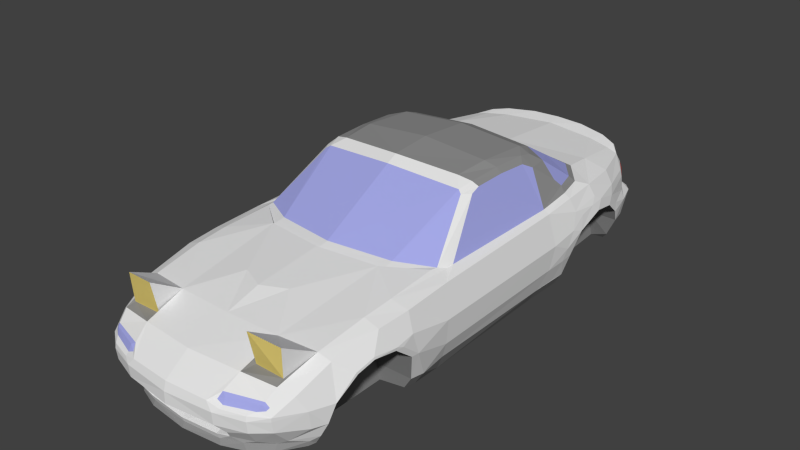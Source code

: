 # Source: miata.blend  (saved by Blender 2.79.0; exported with 4.5.12 LTS)
import bpy
from mathutils import Matrix  # noqa: F401  (used for matrix-valued properties, if any)

bpy.ops.wm.read_factory_settings(use_empty=True)
scene = bpy.context.scene
scene.name = 'Scene'

# ---- collections
col_collection_1 = bpy.data.collections.new('Collection 1'); scene.collection.children.link(col_collection_1)
col_collection_10 = bpy.data.collections.new('Collection 10'); scene.collection.children.link(col_collection_10)

# ---- materials (node trees are filled in below, after node groups)
mat_base_001 = bpy.data.materials.new('base.001')
mat_base_001.alpha_threshold = 0.0
mat_base_001.roughness = 0.5
mat_glass = bpy.data.materials.new('glass')
mat_glass.alpha_threshold = 0.0
mat_glass.roughness = 0.5
mat_red = bpy.data.materials.new('red')
mat_red.alpha_threshold = 0.0
mat_red.roughness = 0.5
mat_yelllow = bpy.data.materials.new('yelllow')
mat_yelllow.alpha_threshold = 0.0
mat_yelllow.roughness = 0.5
mat_grey_001 = bpy.data.materials.new('grey.001')
mat_grey_001.alpha_threshold = 0.0
mat_grey_001.roughness = 0.5

# ---- material node trees
mat_base_001.use_nodes = True; mat_base_001.node_tree.nodes.clear()
_N = mat_base_001.node_tree.nodes; _L = mat_base_001.node_tree.links
n0 = _N.new('ShaderNodeOutputMaterial'); n0.name = 'Material Output'; n0.location = (300, 300)
n1 = _N.new('ShaderNodeBsdfDiffuse'); n1.name = 'Diffuse BSDF'; n1.location = (10, 300)
_L.new(n1.outputs[0], n0.inputs[0])
n0.is_active_output = True
mat_glass.use_nodes = True; mat_glass.node_tree.nodes.clear()
_N = mat_glass.node_tree.nodes; _L = mat_glass.node_tree.links
n0 = _N.new('ShaderNodeOutputMaterial'); n0.name = 'Material Output'; n0.location = (300, 300)
n1 = _N.new('ShaderNodeBsdfDiffuse'); n1.name = 'Diffuse BSDF'; n1.location = (10, 300)
n1.inputs[0].default_value = (0.3735, 0.3944, 0.8, 1.0)
_L.new(n1.outputs[0], n0.inputs[0])
n0.is_active_output = True
mat_red.use_nodes = True; mat_red.node_tree.nodes.clear()
_N = mat_red.node_tree.nodes; _L = mat_red.node_tree.links
n0 = _N.new('ShaderNodeOutputMaterial'); n0.name = 'Material Output'; n0.location = (300, 300)
n1 = _N.new('ShaderNodeBsdfDiffuse'); n1.name = 'Diffuse BSDF'; n1.location = (10, 300)
n1.inputs[0].default_value = (0.8, 0.0621, 0.05222, 1.0)
_L.new(n1.outputs[0], n0.inputs[0])
n0.is_active_output = True
mat_yelllow.use_nodes = True; mat_yelllow.node_tree.nodes.clear()
_N = mat_yelllow.node_tree.nodes; _L = mat_yelllow.node_tree.links
n0 = _N.new('ShaderNodeOutputMaterial'); n0.name = 'Material Output'; n0.location = (300, 300)
n1 = _N.new('ShaderNodeBsdfDiffuse'); n1.name = 'Diffuse BSDF'; n1.location = (10, 300)
n1.inputs[0].default_value = (0.8, 0.6412, 0.1871, 1.0)
_L.new(n1.outputs[0], n0.inputs[0])
n0.is_active_output = True
mat_grey_001.use_nodes = True; mat_grey_001.node_tree.nodes.clear()
_N = mat_grey_001.node_tree.nodes; _L = mat_grey_001.node_tree.links
n0 = _N.new('ShaderNodeOutputMaterial'); n0.name = 'Material Output'; n0.location = (300, 300)
n1 = _N.new('ShaderNodeBsdfDiffuse'); n1.name = 'Diffuse BSDF'; n1.location = (10, 300)
n1.inputs[0].default_value = (0.281, 0.281, 0.281, 1.0)
_L.new(n1.outputs[0], n0.inputs[0])
n0.is_active_output = True

# ---- world
world_world = bpy.data.worlds.new('World'); scene.world = world_world
world_world.color = (0.05088, 0.05088, 0.05088)
world_world.use_sun_shadow = False
world_world.sun_shadow_jitter_overblur = 0.0
world_world.cycles.sampling_method = 'NONE'
world_world.cycles.sample_map_resolution = 256

# ---- meshes
me_cube = bpy.data.meshes.new('Cube')
me_cube.from_pydata([(0.7029, -0.3702, 0.2401), (0.7754, 0.8041, -0.2897), (0.777, -0.4956, -0.278), (0.7757, -0.4669, 0.2121), (0.7699, 0.513, -0.2864), (0.7313, 0.6015, 0.2576), (0.7313, -0.4847, -0.381), (0.7181, 0.4997, -0.3763), (0.5834, 0.08559, 0.5624), (0.5892, 0.01446, 0.5419), (0.8293, 0.6169, 0.01872), (0.8175, 0.5753, -0.146), (0.8341, -0.5198, 0.009391), (0.8224, -0.5201, -0.1566), (0.587, 0.5454, 0.5512), (0.613, 0.6262, 0.5087), (0.7248, 0.7986, -0.3767), (0.8158, 0.8316, -0.1401), (0.8381, 0.9202, 0.01497), (0.8288, 1.143, 0.07948), (0.8071, 1.328, 0.04028), (0.7777, 1.488, -0.1458), (0.6994, 1.523, -0.2989), (0.766, 0.6121, 0.2303), (0.7915, 1.136, 0.1761), (0.8049, 0.881, 0.1581), (0.7249, 0.8523, 0.2803), (0.6963, 0.8547, 0.3251), (0.5919, 0.7716, 0.5057), (0.4668, 0.7757, 0.5686), (0.4687, 0.6813, 0.6018), (0.4687, 0.2985, 0.6303), (0.5814, 0.3223, 0.5637), (0.4533, 0.04855, 0.6145), (0.5477, -0.04556, 0.548), (0.6763, -0.8409, 0.2397), (0.7613, 0.8659, 0.2463), (0.7463, 1.126, 0.2536), (0.5639, 1.18, 0.3195), (0.6944, 1.027, 0.296), (0.6559, 1.009, 0.3281), (0.5461, 1.139, 0.3427), (0.711, 1.409, 0.249), (0.5437, 1.402, 0.2923), (0.5277, 1.741, 0.2581), (0.6116, 1.723, 0.2402), (0.7613, 1.418, 0.1528), (0.7028, 1.684, -0.004501), (0.6835, 1.673, 0.1507), (0.6729, -0.4259, 0.2558), (0.4414, -0.5568, 0.2731), (0.446, -0.6389, 0.2578), (0.665, -0.4738, 0.258), (0.5149, 0.9323, 0.4686), (0.3626, 1.774, 0.2759), (0.6242, 1.812, -0.003371), (0.5013, 1.874, -0.003579), (0.4237, 1.977, -0.06999), (0.4089, 1.96, -0.1909), (0.4286, 1.85, -0.2802), (0.5009, 1.904, -0.2177), (0.652, 1.83, -0.1902), (0.568, 1.784, -0.277), (0.6704, 1.85, -0.06891), (0.7028, 1.696, -0.1998), (0.7378, 1.663, -0.05671), (0.6707, 0.8017, 0.3801), (0.7893, -0.6861, -0.2882), (0.7745, -0.7832, -0.2834), (0.8327, -0.8485, -0.07418), (0.8378, -0.9904, 0.04082), (0.8208, -1.282, 0.03528), (0.7898, -1.42, -0.0885), (0.8409, -0.7983, -0.07237), (0.8426, -0.9339, 0.0391), (0.8308, -0.8374, 0.07164), (0.7817, -0.8176, 0.195), (0.6509, -1.404, 0.1654), (0.7316, -1.389, 0.1304), (0.4254, -0.6637, 0.2797), (0.0, -0.7265, 0.29), (0.3869, -1.434, 0.1729), (0.3796, -1.707, 0.08426), (0.6129, -1.671, 0.06985), (0.6914, -1.623, 0.01723), (0.7378, -1.576, -0.07978), (0.6704, -1.06, 0.2216), (0.7683, -1.053, 0.1829), (0.7096, -0.7656, -0.3809), (0.7276, -0.6895, -0.3821), (0.6154, 1.806, 0.04067), (0.6697, 1.733, 0.0563), (0.6703, 1.71, 0.1231), (0.6299, 1.75, 0.1778), (0.5226, 1.803, 0.2329), (0.5157, 1.829, 0.1884), (0.5034, 1.87, 0.04182), (0.3874, 1.901, 0.05113), (0.3427, 1.896, 0.1312), (0.3667, 1.879, 0.1727), (0.3349, 1.872, 0.2384), (0.1984, 1.894, 0.1758), (0.2004, 1.893, 0.2419), (0.1993, 1.927, 0.0862), (0.1928, 1.934, -0.005359), (0.181, 1.881, 0.0115), (0.1926, 1.878, 0.03008), (0.1922, 1.852, 0.1747), (0.07032, 1.904, 0.2171), (0.08197, 1.903, 0.2431), (0.208, 1.913, 0.2974), (0.2065, 1.902, 0.3057), (0.4177, 1.87, 0.2804), (0.4151, 1.861, 0.2883), (0.5347, 1.817, 0.2617), (0.53, 1.809, 0.269), (0.6105, -1.624, 0.2831), (0.3897, -1.653, 0.3087), (0.6019, -1.613, 0.08734), (0.3945, -1.607, 0.08536), (0.6197, -1.735, -0.01998), (0.6404, -1.75, -0.09403), (0.5364, -1.83, -0.09629), (0.3433, -1.893, -0.09004), (0.2968, -1.882, -0.03927), (0.341, -1.886, -0.1751), (0.3968, -1.846, -0.2198), (0.3697, -1.805, -0.2828), (0.2714, -1.793, -0.3514), (0.2648, -1.808, -0.3132), (0.5349, -1.821, -0.1747), (0.4957, -1.736, -0.2973), (0.6397, -1.736, -0.1716), (0.6243, -1.625, -0.2944), (0.2803, -1.803, -0.3889), (0.4303, -1.749, -0.3851), (0.4086, -1.747, -0.3419), (0.5585, -1.642, -0.3353), (0.6751, -1.516, -0.3364), (0.7205, -1.476, -0.3024), (0.7684, -1.464, -0.2069), (0.7313, -1.555, -0.2054), (0.5524, -1.665, -0.3834), (0.6662, -1.518, -0.3708), (0.6911, -1.484, -0.3569), (0.274, -1.768, -0.4121), (0.4332, -1.708, -0.4102), (0.5479, -1.625, -0.4094), (0.6364, -1.502, -0.3947), (0.2559, -1.718, -0.2856), (0.3265, -1.869, -0.1866), (0.3816, -1.837, -0.2199), (0.362, -1.803, -0.2733), (0.5941, -1.741, 0.00785), (0.3567, -1.815, 0.009213), (0.2967, -1.718, -0.1886), (0.3576, -1.718, -0.2117), (0.3494, -1.718, -0.2559), (0.3438, -1.846, -0.02918), (0.3866, -1.848, -0.04692), (0.5674, -1.782, -0.04398), (0.609, -1.752, -0.03732), (0.6422, -1.75, -0.06707), (0.5333, -1.824, -0.06333), (0.3844, -1.871, -0.06183), (0.5882, -1.757, -0.006945), (0.3848, -1.826, -0.006347), (0.8053, 1.203, 0.1361), (0.7869, 1.384, 0.09013), (0.8138, 1.082, 0.1345), (0.8192, 0.9508, 0.1136), (0.83, 0.8312, 0.04757), (0.8329, 0.7664, -0.05828), (0.819, 0.7346, -0.145), (0.7748, 0.6976, -0.2801), (0.7742, 1.483, -0.005335), (0.6976, 1.671, 0.1038), (0.7791, 1.505, -0.05697), (0.792, 1.445, -0.05688), (0.4491, 1.894, -0.2397), (0.5403, 1.875, -0.2275), (0.8401, -0.9808, 0.05941), (0.8272, -1.159, 0.0822), (0.8303, -1.158, 0.06694), (0.818, -1.292, 0.0488), (0.6168, 1.909, -0.06937), (0.6003, 1.891, -0.1895), (0.4109, 1.865, 0.1847), (0.6203, 1.803, 0.111), (0.4658, 1.884, 0.117), (0.6493, 1.569, -0.3575), (0.5678, 1.738, -0.3394), (0.4226, 1.825, -0.3378), (0.4202, 1.557, -0.36), (0.5578, 1.557, -0.3599), (0.4925, 1.622, -0.2401), (0.5578, 0.8018, -0.4109), (0.5178, -0.7601, -0.4142), (0.5578, 0.8316, -0.1401), (0.5578, 0.9202, 0.01497), (0.5578, 1.143, 0.07948), (0.5578, 1.328, 0.04028), (0.5578, 1.488, -0.1458), (0.5578, 1.445, -0.05688), (0.5178, -0.7832, -0.2834), (0.5178, -0.8485, -0.07418), (0.5178, -0.9904, 0.04082), (0.5178, -1.282, 0.03528), (0.5178, -1.42, -0.0885), (0.5178, -1.476, -0.3024), (0.5178, -1.464, -0.2069), (0.5178, -1.158, 0.06694), (0.5178, -1.479, -0.4141), (0.7108, -0.3245, 0.2472), (0.5207, -0.03064, 0.5666), (0.5444, 0.06955, 0.5919), (0.5468, 0.3178, 0.6004), (0.5501, 0.5816, 0.5885), (0.5499, 0.6776, 0.5691), (0.1715, -1.125, 0.2406), (-0.7029, -0.3702, 0.2401), (0.0, 0.7922, -0.4109), (-0.7754, 0.8041, -0.2897), (-0.777, -0.4956, -0.278), (-0.7757, -0.4669, 0.2121), (-0.7699, 0.513, -0.2864), (-0.7313, 0.6015, 0.2576), (-0.7313, -0.4847, -0.381), (-0.7181, 0.4997, -0.3763), (-0.5834, 0.08559, 0.5624), (-0.5892, 0.01446, 0.5419), (-0.8293, 0.6169, 0.01872), (-0.8175, 0.5753, -0.146), (-0.8341, -0.5198, 0.009391), (-0.8224, -0.5201, -0.1566), (-0.587, 0.5454, 0.5512), (-0.613, 0.6262, 0.5087), (-0.7248, 0.7986, -0.3767), (-0.8158, 0.8316, -0.1401), (-0.8381, 0.9202, 0.01497), (-0.8288, 1.143, 0.07948), (-0.8071, 1.328, 0.04028), (-0.7777, 1.488, -0.1458), (-0.6994, 1.523, -0.2989), (-0.766, 0.6121, 0.2303), (-0.7915, 1.136, 0.1761), (-0.8049, 0.881, 0.1581), (-0.7249, 0.8523, 0.2803), (-0.6963, 0.8547, 0.3251), (-0.5919, 0.7716, 0.5057), (-0.4668, 0.7757, 0.5686), (-0.4687, 0.6813, 0.6018), (0.0, 0.6855, 0.6377), (-0.4687, 0.2985, 0.6303), (0.0, 0.3027, 0.6661), (-0.5814, 0.3223, 0.5637), (-0.4533, 0.04855, 0.6145), (0.0, 0.00751, 0.6421), (-0.5477, -0.04556, 0.548), (0.0, -0.07225, 0.6025), (-0.6763, -0.8409, 0.2397), (-0.7613, 0.8659, 0.2463), (-0.7463, 1.126, 0.2536), (-0.5639, 1.18, 0.3195), (-0.6944, 1.027, 0.296), (-0.6559, 1.009, 0.3281), (-0.5461, 1.139, 0.3427), (-0.711, 1.409, 0.249), (-0.5437, 1.402, 0.2923), (-0.5277, 1.741, 0.2581), (-0.6116, 1.723, 0.2402), (-0.7613, 1.418, 0.1528), (-0.7028, 1.684, -0.004501), (-0.6835, 1.673, 0.1507), (-0.6729, -0.4259, 0.2558), (-0.4414, -0.5568, 0.2731), (0.0, -0.631, 0.2872), (0.0, -0.7069, 0.2715), (-0.446, -0.6389, 0.2578), (-0.665, -0.4738, 0.258), (-0.5149, 0.9323, 0.4686), (0.0, 0.8023, 0.5929), (0.0, 1.233, 0.3536), (-0.3626, 1.774, 0.2759), (0.0, 1.806, 0.2932), (-0.6242, 1.812, -0.003371), (-0.5013, 1.874, -0.003579), (0.0, 1.94, -0.009393), (-0.4237, 1.977, -0.06999), (0.0, 2.018, -0.05935), (0.0, 2.001, -0.1939), (0.0, 1.916, -0.2859), (-0.4089, 1.96, -0.1909), (-0.4286, 1.85, -0.2802), (-0.5009, 1.904, -0.2177), (-0.652, 1.83, -0.1902), (-0.568, 1.784, -0.277), (-0.6704, 1.85, -0.06891), (-0.7028, 1.696, -0.1998), (-0.7378, 1.663, -0.05671), (-0.6707, 0.8017, 0.3801), (-0.7893, -0.6861, -0.2882), (-0.7745, -0.7832, -0.2834), (-0.8327, -0.8485, -0.07418), (-0.8378, -0.9904, 0.04082), (-0.8208, -1.282, 0.03528), (-0.7898, -1.42, -0.0885), (-0.8409, -0.7983, -0.07237), (-0.8426, -0.9339, 0.0391), (-0.8308, -0.8374, 0.07164), (-0.7817, -0.8176, 0.195), (-0.6509, -1.404, 0.1654), (-0.7316, -1.389, 0.1304), (-0.4254, -0.6637, 0.2797), (0.0, -1.736, 0.0841), (-0.3869, -1.434, 0.1729), (-0.3796, -1.707, 0.08426), (-0.6129, -1.671, 0.06985), (-0.6914, -1.623, 0.01723), (-0.7378, -1.576, -0.07978), (-0.6704, -1.06, 0.2216), (-0.7683, -1.053, 0.1829), (0.0, -1.444, 0.1714), (-0.7096, -0.7656, -0.3809), (-0.7276, -0.6895, -0.3821), (-0.6154, 1.806, 0.04067), (-0.6697, 1.733, 0.0563), (-0.6703, 1.71, 0.1231), (-0.6299, 1.75, 0.1778), (-0.5226, 1.803, 0.2329), (-0.5157, 1.829, 0.1884), (-0.5034, 1.87, 0.04182), (-0.3874, 1.901, 0.05113), (-0.3427, 1.896, 0.1312), (-0.3667, 1.879, 0.1727), (-0.3349, 1.872, 0.2384), (-0.1984, 1.894, 0.1758), (-0.2004, 1.893, 0.2419), (-0.1993, 1.927, 0.0862), (-0.1928, 1.934, -0.005359), (-0.181, 1.881, 0.0115), (0.0, 1.881, 0.007372), (-0.1926, 1.878, 0.03008), (-0.1922, 1.852, 0.1747), (0.0, 1.852, 0.1747), (0.0, 1.902, 0.1767), (0.0, 1.906, 0.2178), (-0.07032, 1.904, 0.2171), (-0.08197, 1.903, 0.2431), (0.0, 1.905, 0.2444), (0.0, 1.923, 0.301), (0.0, 1.911, 0.3098), (-0.208, 1.913, 0.2974), (-0.2065, 1.902, 0.3057), (0.0, 1.268, 0.3341), (-0.4177, 1.87, 0.2804), (-0.4151, 1.861, 0.2883), (-0.5347, 1.817, 0.2617), (-0.53, 1.809, 0.269), (-0.6105, -1.624, 0.2831), (-0.3897, -1.653, 0.3087), (-0.6019, -1.613, 0.08734), (-0.3945, -1.607, 0.08536), (-0.6197, -1.735, -0.01998), (-0.6404, -1.75, -0.09403), (-0.5364, -1.83, -0.09629), (-0.3433, -1.893, -0.09004), (0.0, -1.923, -0.09815), (0.0, -1.905, -0.03748), (-0.2968, -1.882, -0.03927), (0.0, -1.924, -0.1766), (-0.341, -1.886, -0.1751), (-0.3968, -1.846, -0.2198), (-0.3697, -1.805, -0.2828), (-0.2714, -1.793, -0.3514), (0.0, -1.826, -0.323), (-0.2648, -1.808, -0.3132), (-0.5349, -1.821, -0.1747), (-0.4957, -1.736, -0.2973), (-0.6397, -1.736, -0.1716), (-0.6243, -1.625, -0.2944), (0.0, -1.813, -0.357), (0.0, -1.829, -0.3937), (-0.2803, -1.803, -0.3889), (-0.4303, -1.749, -0.3851), (-0.4086, -1.747, -0.3419), (-0.5585, -1.642, -0.3353), (-0.6751, -1.516, -0.3364), (-0.7205, -1.476, -0.3024), (-0.7684, -1.464, -0.2069), (-0.7313, -1.555, -0.2054), (-0.5524, -1.665, -0.3834), (-0.6662, -1.518, -0.3708), (-0.6911, -1.484, -0.3569), (0.0, -1.793, -0.4156), (-0.274, -1.768, -0.4121), (-0.4332, -1.708, -0.4102), (-0.5479, -1.625, -0.4094), (-0.6364, -1.502, -0.3947), (0.0, -1.719, -0.2958), (-0.2559, -1.718, -0.2856), (0.0, -1.905, -0.1904), (-0.3265, -1.869, -0.1866), (-0.3816, -1.837, -0.2199), (-0.362, -1.803, -0.2733), (-0.5941, -1.741, 0.00785), (-0.3567, -1.815, 0.009213), (0.0, -1.719, -0.1938), (-0.2967, -1.718, -0.1886), (-0.3576, -1.718, -0.2117), (-0.3494, -1.718, -0.2559), (-0.3438, -1.846, -0.02918), (-0.3866, -1.848, -0.04692), (-0.5674, -1.782, -0.04398), (-0.609, -1.752, -0.03732), (-0.6422, -1.75, -0.06707), (-0.5333, -1.824, -0.06333), (-0.3844, -1.871, -0.06183), (-0.5882, -1.757, -0.006945), (-0.3848, -1.826, -0.006347), (-0.8053, 1.203, 0.1361), (-0.7869, 1.384, 0.09013), (-0.8138, 1.082, 0.1345), (-0.8192, 0.9508, 0.1136), (-0.83, 0.8312, 0.04757), (-0.8329, 0.7664, -0.05828), (-0.819, 0.7346, -0.145), (-0.7748, 0.6976, -0.2801), (-0.7742, 1.483, -0.005335), (-0.6976, 1.671, 0.1038), (-0.7791, 1.505, -0.05697), (-0.792, 1.445, -0.05688), (-0.4491, 1.894, -0.2397), (-0.5403, 1.875, -0.2275), (-0.8401, -0.9808, 0.05941), (-0.8272, -1.159, 0.0822), (-0.8303, -1.158, 0.06694), (-0.818, -1.292, 0.0488), (-0.6168, 1.909, -0.06937), (-0.6003, 1.891, -0.1895), (-0.4109, 1.865, 0.1847), (-0.6203, 1.803, 0.111), (-0.4658, 1.884, 0.117), (-0.6493, 1.569, -0.3575), (-0.5678, 1.738, -0.3394), (-0.4226, 1.825, -0.3378), (0.0, 1.87, -0.3437), (-0.4202, 1.557, -0.36), (0.0, 1.557, -0.36), (-0.5578, 1.557, -0.3599), (-0.4925, 1.622, -0.2401), (-0.5578, 0.8018, -0.4109), (-0.5178, -0.7601, -0.4142), (0.0, -0.7601, -0.4142), (-0.5578, 0.8316, -0.1401), (-0.5578, 0.9202, 0.01497), (-0.5578, 1.143, 0.07948), (-0.5578, 1.328, 0.04028), (-0.5578, 1.488, -0.1458), (-0.5578, 1.445, -0.05688), (-0.5178, -0.7832, -0.2834), (-0.5178, -0.8485, -0.07418), (-0.5178, -0.9904, 0.04082), (-0.5178, -1.282, 0.03528), (-0.5178, -1.42, -0.0885), (-0.5178, -1.476, -0.3024), (-0.5178, -1.464, -0.2069), (-0.5178, -1.158, 0.06694), (-0.5178, -1.479, -0.4141), (0.0, -1.571, -0.4141), (-0.7108, -0.3245, 0.2472), (-0.5207, -0.03064, 0.5666), (-0.5444, 0.06955, 0.5919), (-0.5468, 0.3178, 0.6004), (-0.5501, 0.5816, 0.5885), (-0.5499, 0.6776, 0.5691), (-0.1715, -1.125, 0.2406), (0.0, -1.204, 0.2394)], [], [(32, 5, 14), (174, 4, 1), (11, 13, 2, 4), (31, 254, 257, 33), (6, 7, 4, 2), (5, 15, 14), (197, 196, 7, 6), (10, 12, 13, 11), (4, 7, 16, 1), (9, 5, 8), (43, 54, 354), (23, 5, 3), (169, 170, 18, 19), (36, 26, 23), (26, 27, 5), (28, 66, 27), (216, 32, 14, 217), (30, 252, 254, 31), (216, 31, 33, 215), (8, 5, 32), (215, 214, 34, 8), (10, 23, 3, 12), (215, 8, 32, 216), (5, 23, 26), (36, 23, 25), (37, 36, 25, 24), (36, 37, 39), (39, 26, 36), (39, 37, 38), (27, 26, 39, 40), (38, 41, 40, 39), (37, 42, 43, 38), (45, 44, 43, 42), (46, 42, 37, 24), (45, 42, 46, 48), (168, 20, 175), (8, 34, 9), (49, 0, 9, 34), (276, 50, 214), (49, 34, 50), (0, 49, 52), (0, 52, 35), (49, 50, 51, 52), (277, 51, 50, 276), (41, 53, 40), (28, 27, 40, 53), (29, 28, 53), (29, 53, 281), (41, 282, 53), (282, 281, 53), (30, 29, 281, 252), (284, 54, 111), (38, 43, 354), (354, 282, 41, 38), (175, 20, 178), (289, 287, 104), (291, 290, 58, 59), (57, 58, 290, 289), (58, 179, 59), (58, 57, 185, 186), (60, 186, 180), (62, 61, 64), (64, 22, 62), (22, 64, 21), (65, 63, 55, 47), (63, 65, 64, 61), (64, 65, 21), (176, 47, 91), (175, 65, 47), (44, 54, 43), (27, 66, 5), (5, 66, 15), (28, 15, 66), (68, 67, 73, 69), (67, 13, 73), (13, 12, 73), (69, 74, 70), (69, 73, 74), (73, 75, 74), (73, 12, 75), (76, 75, 12, 3), (3, 0, 35, 76), (87, 86, 77, 78), (80, 79, 51, 277), (81, 322, 314), (79, 35, 52), (81, 86, 79), (86, 81, 77), (81, 314, 82), (78, 77, 83, 84), (184, 182, 78), (85, 72, 84), (78, 84, 72), (76, 35, 86, 87), (219, 322, 81), (79, 219, 81), (86, 35, 79), (76, 87, 75), (181, 74, 75), (74, 181, 70), (183, 70, 181, 182), (89, 67, 68, 88), (6, 2, 67, 89), (92, 93, 48), (48, 93, 45), (93, 95, 94, 45), (90, 91, 55), (55, 91, 47), (48, 176, 92), (56, 96, 90, 55), (99, 100, 187), (102, 100, 99, 101), (103, 101, 99, 98), (104, 56, 57), (57, 289, 104), (98, 97, 103), (103, 97, 104), (104, 97, 56), (96, 56, 97), (287, 341, 105, 104), (105, 106, 104), (103, 104, 106), (107, 101, 103, 106), (344, 107, 106), (105, 341, 106), (345, 101, 107, 344), (109, 102, 101), (109, 101, 108), (101, 345, 108), (346, 108, 345), (341, 344, 106), (349, 109, 108, 346), (109, 349, 350), (110, 102, 109, 350), (351, 111, 110, 350), (284, 111, 351), (54, 284, 354), (112, 100, 102, 110), (111, 113, 112, 110), (111, 54, 113), (54, 44, 113), (113, 44, 115), (45, 115, 44), (115, 45, 114), (94, 114, 45), (113, 115, 114, 112), (94, 100, 112, 114), (81, 117, 116, 77), (116, 118, 77), (83, 77, 118), (117, 81, 119), (117, 119, 118, 116), (82, 119, 81), (118, 119, 82, 83), (121, 85, 162), (367, 123, 124, 368), (82, 314, 368, 124), (125, 123, 367, 370), (130, 122, 123, 125), (126, 130, 125), (127, 131, 130, 126), (132, 121, 122, 130), (131, 133, 132, 130), (2, 13, 67), (382, 134, 128, 381), (381, 128, 129, 375), (136, 128, 134, 135), (128, 136, 127, 129), (131, 127, 136), (136, 137, 131), (133, 131, 137), (133, 141, 132), (140, 141, 133, 139), (85, 121, 132, 141), (85, 141, 140, 72), (138, 139, 133, 137), (135, 142, 137, 136), (138, 137, 142, 143), (143, 144, 138), (139, 138, 144), (134, 382, 394, 145), (135, 134, 145, 146), (142, 135, 146, 147), (143, 142, 147, 148), (144, 143, 148), (149, 399, 375, 129), (125, 370, 401, 150), (152, 129, 127), (127, 126, 151, 152), (126, 125, 150, 151), (153, 120, 84, 83), (124, 154, 82), (82, 154, 153, 83), (150, 401, 407, 155), (149, 129, 152, 157), (152, 151, 156, 157), (151, 150, 155, 156), (149, 407, 399), (157, 155, 149), (156, 155, 157), (155, 407, 149), (162, 163, 122, 121), (124, 123, 164), (123, 122, 163, 164), (154, 124, 158), (159, 158, 124, 164), (159, 164, 163, 160), (163, 162, 160), (160, 162, 161), (161, 162, 120), (84, 120, 162, 85), (120, 153, 165), (161, 120, 165), (161, 165, 160), (158, 166, 154), (159, 166, 158), (159, 160, 165, 166), (154, 166, 165, 153), (18, 170, 171), (167, 169, 19), (172, 18, 171), (18, 172, 17), (172, 173, 17), (4, 174, 11), (174, 173, 11), (1, 17, 173, 174), (11, 173, 172, 10), (172, 171, 10), (10, 171, 23), (25, 23, 171), (171, 170, 25), (25, 170, 169, 24), (169, 167, 24), (167, 19, 20, 168), (24, 167, 46), (167, 168, 46), (48, 46, 176), (46, 168, 176), (176, 91, 92), (47, 176, 168, 175), (175, 177, 65), (177, 178, 21), (175, 178, 177), (21, 65, 177), (58, 60, 179), (180, 186, 62), (75, 87, 181), (181, 87, 182), (87, 78, 182), (184, 71, 183, 182), (184, 72, 71), (72, 184, 78), (185, 63, 61, 186), (58, 186, 60), (57, 56, 185), (56, 55, 185), (63, 185, 55), (186, 61, 62), (94, 95, 187, 100), (96, 189, 188, 90), (97, 189, 96), (98, 189, 97), (99, 189, 98), (187, 189, 99), (95, 189, 187), (95, 93, 188, 189), (93, 92, 188), (92, 91, 188), (91, 90, 188), (191, 62, 22, 190), (446, 291, 59, 192), (446, 192, 193, 448), (191, 190, 194), (195, 194, 193), (62, 191, 194, 195), (59, 195, 193, 192), (179, 195, 59), (60, 195, 179), (62, 195, 180), (180, 195, 60), (197, 453, 221, 196), (6, 89, 197), (89, 88, 197), (196, 16, 7), (193, 196, 221, 448), (190, 22, 194), (16, 196, 1), (194, 196, 193), (19, 18, 199, 200), (21, 178, 203, 202), (20, 19, 200, 201), (178, 20, 201, 203), (18, 17, 198, 199), (198, 1, 196), (1, 198, 17), (21, 202, 22), (194, 22, 202), (194, 202, 196), (69, 70, 206, 205), (203, 201, 202), (202, 201, 200), (198, 202, 200), (199, 198, 200), (202, 198, 196), (72, 140, 210, 208), (140, 139, 209, 210), (71, 72, 208, 207), (70, 183, 211, 206), (68, 69, 205, 204), (183, 71, 207, 211), (148, 147, 212), (68, 204, 197, 88), (212, 209, 148), (148, 209, 144), (144, 209, 139), (204, 212, 197), (204, 209, 212), (204, 210, 209), (205, 210, 204), (205, 211, 210), (212, 145, 469), (206, 211, 205), (211, 207, 210), (207, 208, 210), (453, 197, 212, 469), (146, 145, 212), (146, 212, 147), (145, 394, 469), (0, 3, 213), (9, 0, 213), (3, 5, 213), (5, 9, 213), (33, 257, 259, 214), (214, 215, 33), (217, 30, 31, 216), (28, 218, 15), (15, 218, 217, 14), (29, 218, 28), (29, 30, 218), (30, 217, 218), (219, 477, 322), (79, 80, 219), (219, 80, 477), (259, 276, 214), (50, 34, 214), (255, 235, 226), (427, 222, 225), (232, 225, 223, 234), (253, 256, 257, 254), (227, 223, 225, 228), (226, 235, 236), (452, 227, 228, 451), (231, 232, 234, 233), (225, 222, 237, 228), (230, 229, 226), (268, 354, 283), (244, 224, 226), (422, 240, 239, 423), (261, 244, 247), (247, 226, 248), (249, 248, 300), (473, 474, 235, 255), (251, 253, 254, 252), (473, 472, 256, 253), (229, 255, 226), (472, 229, 258, 471), (231, 233, 224, 244), (472, 473, 255, 229), (226, 247, 244), (261, 246, 244), (262, 245, 246, 261), (261, 264, 262), (264, 261, 247), (264, 263, 262), (248, 265, 264, 247), (263, 264, 265, 266), (262, 263, 268, 267), (270, 267, 268, 269), (271, 245, 262, 267), (270, 273, 271, 267), (421, 428, 241), (229, 230, 258), (274, 258, 230, 220), (276, 471, 275), (274, 275, 258), (220, 279, 274), (220, 260, 279), (274, 279, 278, 275), (277, 276, 275, 278), (266, 265, 280), (249, 280, 265, 248), (250, 280, 249), (250, 281, 280), (266, 280, 282), (282, 280, 281), (251, 252, 281, 250), (284, 353, 283), (263, 354, 268), (354, 263, 266, 282), (428, 431, 241), (289, 339, 287), (291, 293, 292, 290), (288, 289, 290, 292), (292, 293, 432), (292, 439, 438, 288), (294, 433, 439), (296, 298, 295), (298, 296, 243), (243, 242, 298), (299, 272, 285, 297), (297, 295, 298, 299), (298, 242, 299), (429, 326, 272), (428, 272, 299), (269, 268, 283), (248, 226, 300), (226, 236, 300), (249, 300, 236), (302, 303, 307, 301), (301, 307, 234), (234, 307, 233), (303, 304, 308), (303, 308, 307), (307, 308, 309), (307, 309, 233), (310, 224, 233, 309), (224, 310, 260, 220), (321, 312, 311, 320), (80, 277, 278, 313), (315, 314, 322), (313, 279, 260), (315, 313, 320), (320, 311, 315), (315, 316, 314), (312, 318, 317, 311), (437, 312, 435), (319, 318, 306), (312, 306, 318), (310, 321, 320, 260), (476, 315, 322), (313, 315, 476), (320, 313, 260), (310, 309, 321), (434, 309, 308), (308, 304, 434), (436, 435, 434, 304), (324, 323, 302, 301), (227, 324, 301, 223), (327, 273, 328), (273, 270, 328), (328, 270, 329, 330), (325, 285, 326), (285, 272, 326), (273, 327, 429), (286, 285, 325, 331), (334, 440, 335), (337, 336, 334, 335), (338, 333, 334, 336), (339, 288, 286), (288, 339, 289), (333, 338, 332), (338, 339, 332), (339, 286, 332), (331, 332, 286), (287, 339, 340, 341), (340, 339, 342), (338, 342, 339), (343, 342, 338, 336), (344, 342, 343), (340, 342, 341), (345, 344, 343, 336), (348, 336, 337), (348, 347, 336), (336, 347, 345), (346, 345, 347), (341, 342, 344), (349, 346, 347, 348), (348, 350, 349), (352, 350, 348, 337), (351, 350, 352, 353), (284, 351, 353), (283, 354, 284), (355, 352, 337, 335), (353, 352, 355, 356), (353, 356, 283), (283, 356, 269), (356, 358, 269), (270, 269, 358), (358, 357, 270), (329, 270, 357), (356, 355, 357, 358), (329, 357, 355, 335), (315, 311, 359, 360), (359, 311, 361), (317, 361, 311), (360, 362, 315), (360, 359, 361, 362), (316, 315, 362), (361, 317, 316, 362), (364, 415, 319), (367, 368, 369, 366), (316, 369, 368, 314), (371, 370, 367, 366), (377, 371, 366, 365), (372, 371, 377), (373, 372, 377, 378), (379, 377, 365, 364), (378, 377, 379, 380), (223, 301, 234), (382, 381, 374, 383), (381, 375, 376, 374), (385, 384, 383, 374), (374, 376, 373, 385), (378, 385, 373), (385, 378, 386), (380, 386, 378), (380, 379, 390), (389, 388, 380, 390), (319, 390, 379, 364), (319, 306, 389, 390), (387, 386, 380, 388), (384, 385, 386, 391), (387, 392, 391, 386), (392, 387, 393), (388, 393, 387), (383, 395, 394, 382), (384, 396, 395, 383), (391, 397, 396, 384), (392, 398, 397, 391), (393, 398, 392), (400, 376, 375, 399), (371, 402, 401, 370), (404, 373, 376), (373, 404, 403, 372), (372, 403, 402, 371), (405, 317, 318, 363), (369, 316, 406), (316, 317, 405, 406), (402, 408, 407, 401), (400, 410, 404, 376), (404, 410, 409, 403), (403, 409, 408, 402), (400, 399, 407), (410, 400, 408), (409, 410, 408), (408, 400, 407), (415, 364, 365, 416), (369, 417, 366), (366, 417, 416, 365), (406, 411, 369), (412, 417, 369, 411), (412, 413, 416, 417), (416, 413, 415), (413, 414, 415), (414, 363, 415), (318, 319, 415, 363), (363, 418, 405), (414, 418, 363), (414, 413, 418), (411, 406, 419), (412, 411, 419), (412, 419, 418, 413), (406, 405, 418, 419), (239, 424, 423), (420, 240, 422), (425, 424, 239), (239, 238, 425), (425, 238, 426), (225, 232, 427), (427, 232, 426), (222, 427, 426, 238), (232, 231, 425, 426), (425, 231, 424), (231, 244, 424), (246, 424, 244), (424, 246, 423), (246, 245, 422, 423), (422, 245, 420), (420, 421, 241, 240), (245, 271, 420), (420, 271, 421), (273, 429, 271), (271, 429, 421), (429, 327, 326), (272, 428, 421, 429), (428, 299, 430), (430, 242, 431), (428, 430, 431), (242, 430, 299), (292, 432, 294), (433, 296, 439), (309, 434, 321), (434, 435, 321), (321, 435, 312), (437, 435, 436, 305), (437, 305, 306), (306, 312, 437), (438, 439, 295, 297), (292, 294, 439), (288, 438, 286), (286, 438, 285), (297, 285, 438), (439, 296, 295), (329, 335, 440, 330), (331, 325, 441, 442), (332, 331, 442), (333, 332, 442), (334, 333, 442), (440, 334, 442), (330, 440, 442), (330, 442, 441, 328), (328, 441, 327), (327, 441, 326), (326, 441, 325), (444, 443, 243, 296), (446, 445, 293, 291), (446, 448, 447, 445), (444, 449, 443), (450, 447, 449), (296, 450, 449, 444), (293, 445, 447, 450), (432, 293, 450), (294, 432, 450), (296, 433, 450), (433, 294, 450), (452, 451, 221, 453), (227, 452, 324), (324, 452, 323), (451, 228, 237), (447, 448, 221, 451), (443, 449, 243), (237, 222, 451), (449, 447, 451), (240, 456, 455, 239), (242, 458, 459, 431), (241, 457, 456, 240), (431, 459, 457, 241), (239, 455, 454, 238), (454, 451, 222), (222, 238, 454), (242, 243, 458), (449, 458, 243), (449, 451, 458), (303, 461, 462, 304), (459, 458, 457), (458, 456, 457), (454, 456, 458), (455, 456, 454), (458, 451, 454), (306, 464, 466, 389), (389, 466, 465, 388), (305, 463, 464, 306), (304, 462, 467, 436), (302, 460, 461, 303), (436, 467, 463, 305), (398, 468, 397), (302, 323, 452, 460), (468, 398, 465), (398, 393, 465), (393, 388, 465), (460, 452, 468), (460, 468, 465), (460, 465, 466), (461, 460, 466), (461, 466, 467), (468, 469, 395), (462, 461, 467), (467, 466, 463), (463, 466, 464), (453, 469, 468, 452), (396, 468, 395), (396, 397, 468), (395, 469, 394), (220, 470, 224), (230, 470, 220), (224, 470, 226), (226, 470, 230), (256, 471, 259, 257), (471, 256, 472), (474, 473, 253, 251), (249, 236, 475), (236, 235, 474, 475), (250, 249, 475), (250, 475, 251), (251, 475, 474), (476, 322, 477), (313, 476, 80), (476, 477, 80), (259, 471, 276), (275, 471, 258)])
me_cube.polygons.foreach_set('material_index', [1, 0, 0, 4, 4, 1, 4, 0, 4, 1, 0, 0, 0, 0, 4, 1, 4, 4, 4, 1, 0, 0, 4, 0, 0, 0, 0, 0, 0, 4, 4, 0, 0, 0, 0, 0, 0, 0, 1, 1, 0, 0, 0, 0, 1, 1, 1, 1, 1, 1, 4, 0, 0, 4, 0, 0, 0, 0, 0, 0, 0, 0, 0, 0, 0, 0, 0, 0, 0, 0, 4, 4, 4, 0, 0, 0, 0, 0, 0, 0, 0, 0, 0, 0, 0, 0, 0, 0, 0, 0, 0, 0, 0, 0, 0, 0, 0, 0, 0, 0, 0, 4, 4, 0, 0, 0, 0, 0, 0, 0, 0, 0, 0, 0, 0, 0, 0, 0, 0, 0, 0, 0, 0, 0, 0, 0, 0, 0, 0, 0, 0, 0, 0, 0, 0, 0, 0, 0, 0, 0, 0, 0, 0, 0, 0, 0, 0, 0, 0, 4, 0, 3, 4, 4, 0, 0, 0, 0, 0, 0, 0, 0, 0, 0, 4, 0, 4, 0, 0, 0, 0, 0, 0, 0, 0, 0, 4, 4, 4, 4, 4, 4, 4, 4, 4, 0, 0, 0, 0, 0, 0, 0, 0, 0, 0, 0, 0, 4, 4, 4, 4, 0, 0, 0, 0, 0, 0, 0, 0, 0, 0, 1, 1, 1, 1, 1, 1, 1, 0, 0, 0, 0, 0, 0, 0, 0, 0, 0, 0, 0, 0, 0, 0, 0, 0, 0, 0, 0, 0, 0, 0, 0, 0, 0, 0, 0, 0, 0, 0, 0, 0, 0, 0, 0, 0, 0, 0, 0, 0, 2, 2, 2, 2, 2, 2, 2, 2, 2, 2, 4, 4, 4, 4, 4, 4, 4, 4, 4, 4, 4, 4, 4, 4, 4, 4, 4, 4, 4, 4, 4, 4, 4, 4, 4, 4, 4, 4, 4, 4, 4, 4, 4, 4, 4, 4, 4, 4, 4, 4, 4, 4, 4, 4, 4, 4, 4, 4, 4, 4, 4, 4, 4, 4, 4, 4, 4, 4, 4, 0, 0, 0, 1, 0, 0, 4, 4, 4, 4, 4, 4, 0, 0, 0, 1, 1, 1, 0, 0, 4, 4, 1, 4, 0, 4, 1, 0, 0, 0, 0, 4, 1, 4, 4, 4, 1, 0, 0, 4, 0, 0, 0, 0, 0, 0, 4, 4, 0, 0, 0, 0, 0, 0, 0, 1, 1, 0, 0, 0, 0, 1, 1, 1, 1, 1, 1, 4, 0, 0, 4, 0, 0, 0, 0, 0, 0, 0, 0, 0, 0, 0, 0, 0, 0, 0, 0, 4, 4, 4, 0, 0, 0, 0, 0, 0, 0, 0, 0, 0, 0, 0, 0, 0, 0, 0, 0, 0, 0, 0, 0, 0, 0, 0, 0, 0, 0, 0, 4, 4, 0, 0, 0, 0, 0, 0, 0, 0, 0, 0, 0, 0, 0, 0, 0, 0, 0, 0, 0, 0, 0, 0, 0, 0, 0, 0, 0, 0, 0, 0, 0, 0, 0, 0, 0, 0, 0, 0, 0, 0, 0, 0, 0, 0, 0, 0, 4, 0, 3, 4, 4, 0, 0, 0, 0, 0, 0, 0, 0, 0, 0, 4, 0, 4, 0, 0, 0, 0, 0, 0, 0, 0, 0, 4, 4, 4, 4, 4, 4, 4, 4, 4, 0, 0, 0, 0, 0, 0, 0, 0, 0, 0, 0, 0, 4, 4, 4, 4, 0, 0, 0, 0, 0, 0, 0, 0, 0, 0, 1, 1, 1, 1, 1, 1, 1, 0, 0, 0, 0, 0, 0, 0, 0, 0, 0, 0, 0, 0, 0, 0, 0, 0, 0, 0, 0, 0, 0, 0, 0, 0, 0, 0, 0, 0, 0, 0, 0, 0, 0, 0, 0, 0, 0, 0, 0, 0, 2, 2, 2, 2, 2, 2, 2, 2, 2, 2, 4, 4, 4, 4, 4, 4, 4, 4, 4, 4, 4, 4, 4, 4, 4, 4, 4, 4, 4, 4, 4, 4, 4, 4, 4, 4, 4, 4, 4, 4, 4, 4, 4, 4, 4, 4, 4, 4, 4, 4, 4, 4, 4, 4, 4, 4, 4, 4, 4, 4, 4, 4, 4, 4, 4, 4, 4, 4, 4, 0, 0, 0, 1, 0, 0, 4, 4, 4, 4, 4, 4, 0, 0, 0, 1, 1])
me_cube.materials.append(mat_base_001)
me_cube.materials.append(mat_glass)
me_cube.materials.append(mat_red)
me_cube.materials.append(mat_yelllow)
me_cube.materials.append(mat_grey_001)
me_cube.use_remesh_preserve_volume = False
me_cube.use_remesh_preserve_attributes = False
me_cube.use_mirror_vertex_groups = False
me_cube.update()

# ---- objects
ob_low = bpy.data.objects.new('low', me_cube)
ob_wheel_fl = bpy.data.objects.new('wheel_fl', None)
ob_wheel_fr = bpy.data.objects.new('wheel_fr', None)
ob_wheel_rl = bpy.data.objects.new('wheel_rl', None)
ob_wheel_rr = bpy.data.objects.new('wheel_rr', None)

# ---- transforms, parenting, visibility, modifiers, constraints
ob_low.location = (0.0, 0.0, 0.0)
ob_low.lineart.crease_threshold = 0.0
ob_wheel_fl.location = (0.72, -1.104, -0.2879)
ob_wheel_fl.empty_image_offset = (0.0, 0.0)
ob_wheel_fl.lineart.crease_threshold = 0.0
ob_wheel_fr.location = (-0.72, -1.104, -0.2879)
ob_wheel_fr.empty_image_offset = (0.0, 0.0)
ob_wheel_fr.lineart.crease_threshold = 0.0
ob_wheel_rl.location = (0.72, 1.167, -0.2879)
ob_wheel_rl.empty_image_offset = (0.0, 0.0)
ob_wheel_rl.lineart.crease_threshold = 0.0
ob_wheel_rr.location = (-0.72, 1.167, -0.2879)
ob_wheel_rr.empty_image_offset = (0.0, 0.0)
ob_wheel_rr.lineart.crease_threshold = 0.0

# ---- collection membership
col_collection_1.objects.link(ob_low)
col_collection_10.objects.link(ob_wheel_fl)
col_collection_10.objects.link(ob_wheel_fr)
col_collection_10.objects.link(ob_wheel_rl)
col_collection_10.objects.link(ob_wheel_rr)

# ---- scene / render settings (as saved in the file)
scene.frame_start = 1; scene.frame_end = 250; scene.frame_set(187)
scene.render.engine = 'CYCLES'
scene.render.resolution_percentage = 50
scene.render.dither_intensity = 0.0
scene.cycles.use_denoising = False
scene.cycles.samples = 10
scene.cycles.sampling_pattern = 'TABULATED_SOBOL'
scene.cycles.light_sampling_threshold = 0.0
scene.cycles.use_adaptive_sampling = False
scene.cycles.use_light_tree = False
scene.cycles.blur_glossy = 0.0
scene.cycles.pixel_filter_type = 'GAUSSIAN'
scene.cycles.sample_clamp_indirect = 0.0
scene.view_settings.view_transform = 'Standard'
bpy.context.view_layer.update()

# ---- added for rendering (the .blend has no active camera and no usable light): camera, sun
cam_auto = bpy.data.cameras.new('AutoCamera')
cam_auto.lens = 50.0
cam_auto.sensor_width = 36.0
cam_auto.clip_end = 1000.0
ob_auto_camera = bpy.data.objects.new('AutoCamera', cam_auto)
scene.collection.objects.link(ob_auto_camera)
ob_auto_camera.location = (4.0914, -4.86254, 3.39838)
ob_auto_camera.rotation_euler = (1.09748, -7.21219e-08, 0.694738)
scene.camera = ob_auto_camera
light_auto_sun = bpy.data.lights.new('AutoSun', 'SUN')
light_auto_sun.energy = 3.0
light_auto_sun.angle = 0.0523599
ob_auto_sun = bpy.data.objects.new('AutoSun', light_auto_sun)
scene.collection.objects.link(ob_auto_sun)
ob_auto_sun.rotation_euler = (0.872665, 0.174533, 0.523599)
bpy.context.view_layer.update()
